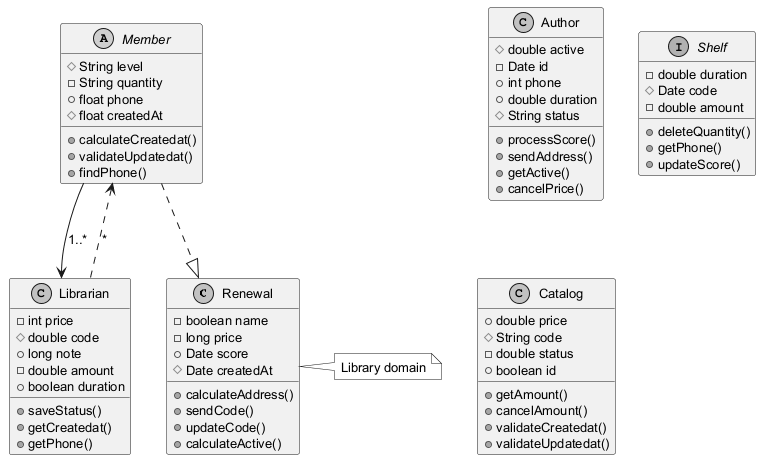

The diagram above was rendered by PlantUML. Its source (embedded in the PNG):
@startuml
skinparam monochrome true
skinparam defaultFontSize 13
class Renewal {
  -boolean name
  -long price
  +Date score
  #Date createdAt
  +calculateAddress()
  +sendCode()
  +updateCode()
  +calculateActive()
}
class Author {
  #double active
  -Date id
  +int phone
  +double duration
  #String status
  +processScore()
  +sendAddress()
  +getActive()
  +cancelPrice()
}
class Librarian {
  -int price
  #double code
  +long note
  -double amount
  +boolean duration
  +saveStatus()
  +getCreatedat()
  +getPhone()
}
interface Shelf {
  -double duration
  #Date code
  -double amount
  +deleteQuantity()
  +getPhone()
  +updateScore()
}
abstract class Member {
  #String level
  -String quantity
  +float phone
  #float createdAt
  +calculateCreatedat()
  +validateUpdatedat()
  +findPhone()
}
class Catalog {
  +double price
  #String code
  -double status
  +boolean id
  +getAmount()
  +cancelAmount()
  +validateCreatedat()
  +validateUpdatedat()
}
Member --> Librarian : "1..*"
Member ..|> Renewal
Librarian ..> Member : "*"
note right of Renewal : Library domain
@enduml